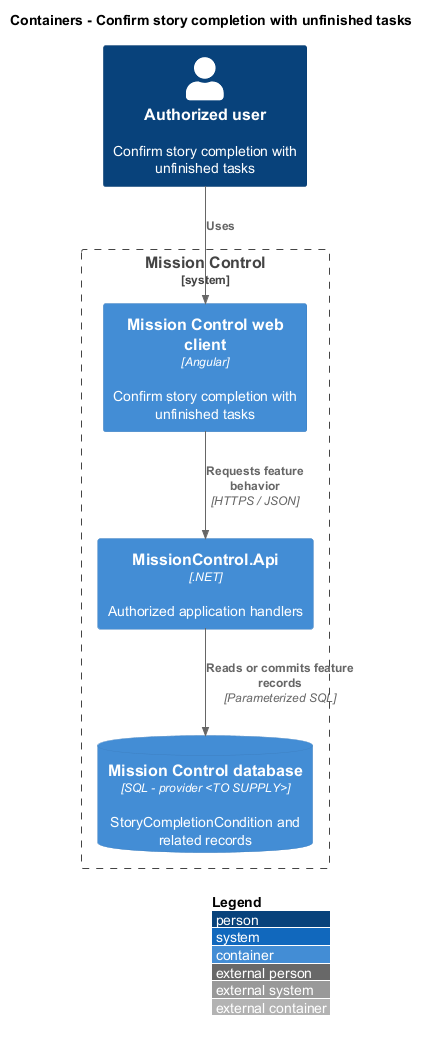

The diagram above was rendered by PlantUML. Its source (embedded in the PNG):
@startuml
!include <C4/C4_Container>
LAYOUT_WITH_LEGEND()
title Containers - Confirm story completion with unfinished tasks
Person(actor, "Authorized user", "Confirm story completion with unfinished tasks")
System_Boundary(mc, "Mission Control") {
  Container(web, "Mission Control web client", "Angular", "Confirm story completion with unfinished tasks")
  Container(api, "MissionControl.Api", ".NET", "Authorized application handlers")
  ContainerDb(db, "Mission Control database", "SQL - provider <TO SUPPLY>", "StoryCompletionCondition and related records")
}
Rel(actor, web, "Uses")
Rel(web, api, "Requests feature behavior", "HTTPS / JSON")
Rel(api, db, "Reads or commits feature records", "Parameterized SQL")
@enduml